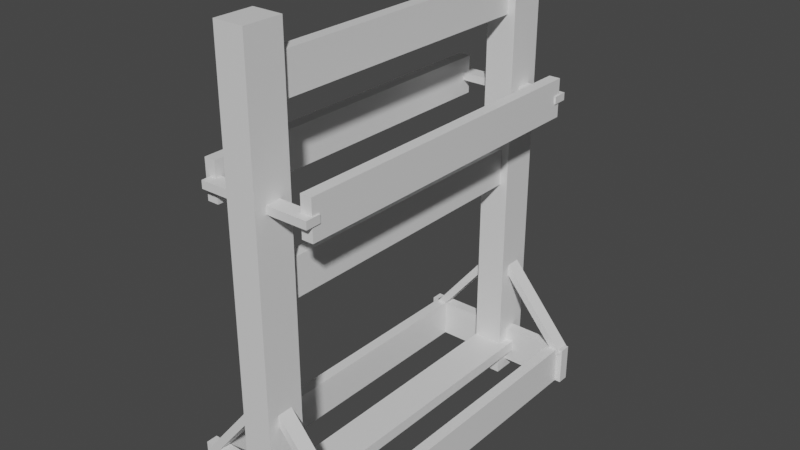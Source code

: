 # Source: WRack.blend  (saved by Blender 3.3.6; exported with 4.5.12 LTS)
import bpy
from mathutils import Matrix  # noqa: F401  (used for matrix-valued properties, if any)

bpy.ops.wm.read_factory_settings(use_empty=True)
scene = bpy.context.scene
scene.name = 'Scene'

# ---- collections
col_collection = bpy.data.collections.new('Collection'); scene.collection.children.link(col_collection)

# ---- materials (node trees are filled in below, after node groups)
mat_material = bpy.data.materials.new('Material')
mat_material.alpha_threshold = 0.0
mat_material.use_transparent_shadow = False
mat_material.line_color = (0.0, 0.0, 0.0, 1.0)

# ---- node groups
ng_auto_smooth = bpy.data.node_groups.new('Auto Smooth', 'GeometryNodeTree')
_s = ng_auto_smooth.interface.new_socket(name='Geometry', in_out='OUTPUT', socket_type='NodeSocketGeometry')
_s = ng_auto_smooth.interface.new_socket(name='Geometry', in_out='INPUT', socket_type='NodeSocketGeometry')
_s = ng_auto_smooth.interface.new_socket(name='Angle', in_out='INPUT', socket_type='NodeSocketFloat')
_s.subtype = 'ANGLE'
_s.min_value = 0.0
_s.max_value = 3.142
ng_auto_smooth.is_modifier = True
_N = ng_auto_smooth.nodes; _L = ng_auto_smooth.links
n0 = _N.new('NodeGroupOutput'); n0.name = 'Group Output'; n0.location = (480, -100)
n1 = _N.new('NodeGroupInput'); n1.name = 'Group Input'; n1.location = (-420, -300)
n2 = _N.new('NodeGroupInput'); n2.name = 'Group Input.001'; n2.location = (-60, -100)
n3 = _N.new('GeometryNodeSetShadeSmooth'); n3.name = 'Set Shade Smooth'; n3.location = (120, -100)
n3.domain = 'EDGE'
n4 = _N.new('GeometryNodeSetShadeSmooth'); n4.name = 'Set Shade Smooth.001'; n4.location = (300, -100)
n5 = _N.new('GeometryNodeInputMeshEdgeAngle'); n5.name = 'Edge Angle'; n5.location = (-420, -220)
n6 = _N.new('GeometryNodeInputEdgeSmooth'); n6.name = 'Is Edge Smooth'; n6.location = (-60, -160)
n7 = _N.new('GeometryNodeInputShadeSmooth'); n7.name = 'Is Face Smooth'; n7.location = (-240, -340)
n8 = _N.new('FunctionNodeBooleanMath'); n8.name = 'Boolean Math'; n8.location = (-60, -220)
n9 = _N.new('FunctionNodeCompare'); n9.name = 'Compare'; n9.location = (-240, -180)
n9.operation = 'LESS_EQUAL'
_L.new(n5.outputs[0], n9.inputs[0])
_L.new(n4.outputs[0], n0.inputs[0])
_L.new(n1.outputs[1], n9.inputs[1])
_L.new(n9.outputs[0], n8.inputs[0])
_L.new(n7.outputs[0], n8.inputs[1])
_L.new(n2.outputs[0], n3.inputs[0])
_L.new(n6.outputs[0], n3.inputs[1])
_L.new(n3.outputs[0], n4.inputs[0])
_L.new(n8.outputs[0], n3.inputs[2])
n0.is_active_output = True

# ---- material node trees
mat_material.use_nodes = True; mat_material.node_tree.nodes.clear()
_N = mat_material.node_tree.nodes; _L = mat_material.node_tree.links
n0 = _N.new('ShaderNodeOutputMaterial'); n0.name = 'Material Output'; n0.location = (300, 300)
n1 = _N.new('ShaderNodeBsdfPrincipled'); n1.name = 'Principled BSDF'; n1.location = (10, 300)
n1.distribution = 'GGX'
n1.subsurface_method = 'RANDOM_WALK_SKIN'
n1.inputs[2].default_value = 0.4
n1.inputs[3].default_value = 1.45
n1.inputs[27].default_value = (0.0, 0.0, 0.0, 1.0)
n1.inputs[28].default_value = 1.0
_L.new(n1.outputs[0], n0.inputs[0])
n0.is_active_output = True

# ---- world
world_world = bpy.data.worlds.new('World'); scene.world = world_world
world_world.use_nodes = True; world_world.node_tree.nodes.clear()
_N = world_world.node_tree.nodes; _L = world_world.node_tree.links
n0 = _N.new('ShaderNodeOutputWorld'); n0.name = 'World Output'; n0.location = (300, 300)
n1 = _N.new('ShaderNodeBackground'); n1.name = 'Background'; n1.location = (10, 300)
n1.inputs[0].default_value = (0.05088, 0.05088, 0.05088, 1.0)
_L.new(n1.outputs[0], n0.inputs[0])
n0.is_active_output = True
world_world.color = (0.05088, 0.05088, 0.05088)
world_world.use_sun_shadow = False
world_world.sun_shadow_jitter_overblur = 0.0

# ---- meshes
me_cube_015 = bpy.data.meshes.new('Cube.015')
me_cube_015.from_pydata([(-0.01576, -0.4587, 0.811), (-0.01576, 0.4587, 0.811), (-0.01576, -0.4587, 0.9168), (-0.01576, 0.4587, 0.9168), (0.01576, -0.4587, 0.811), (0.01576, 0.4587, 0.811), (0.01576, -0.4587, 0.9168), (0.01576, 0.4587, 0.9168), (-0.07116, -0.4587, 0.0601), (-0.07116, 0.4587, 0.0601), (-0.1769, -0.4587, 0.0601), (-0.1769, 0.4587, 0.0601), (-0.07116, -0.4587, 0.09162), (-0.07116, 0.4587, 0.09162), (-0.1769, -0.4587, 0.09162), (-0.1769, 0.4587, 0.09162), (0.04997, -0.4587, 0.02299), (0.04997, 0.4587, 0.02299), (0.04997, -0.4587, 0.1287), (0.04997, 0.4587, 0.1287), (0.08149, -0.4587, 0.02299), (0.08149, 0.4587, 0.02299), (0.08149, -0.4587, 0.1287), (0.08149, 0.4587, 0.1287), (0.09804, 0.4365, 0.02299), (-0.3646, 0.4365, 0.02299), (0.09804, 0.4365, 0.1287), (-0.3646, 0.4365, 0.1287), (0.09804, 0.468, 0.02299), (-0.3646, 0.468, 0.02299), (0.09804, 0.468, 0.1287), (-0.3646, 0.468, 0.1287), (0.09804, -0.479, 0.02299), (-0.3646, -0.479, 0.02299), (0.09804, -0.479, 0.1287), (-0.3646, -0.479, 0.1287), (0.09804, -0.4475, 0.02299), (-0.3646, -0.4475, 0.02299), (0.09804, -0.4475, 0.1287), (-0.3646, -0.4475, 0.1287), (-0.3484, -0.4587, 0.02299), (-0.3484, 0.4587, 0.02299), (-0.3484, -0.4587, 0.1287), (-0.3484, 0.4587, 0.1287), (-0.3169, -0.4587, 0.02299), (-0.3169, 0.4587, 0.02299), (-0.3169, -0.4587, 0.1287), (-0.3169, 0.4587, 0.1287), (0.07692, 0.4732, 0.1072), (-0.1225, 0.4732, 0.3434), (0.07692, 0.4313, 0.1072), (-0.1225, 0.4313, 0.3434), (0.09301, 0.4732, 0.1207), (-0.1064, 0.4732, 0.3569), (0.09301, 0.4313, 0.1207), (-0.1064, 0.4313, 0.3569), (-0.3359, 0.4313, 0.1042), (-0.1406, 0.4313, 0.3438), (-0.3359, 0.4732, 0.1042), (-0.1406, 0.4732, 0.3438), (-0.3522, 0.4313, 0.1175), (-0.157, 0.4313, 0.3571), (-0.3522, 0.4732, 0.1175), (-0.157, 0.4732, 0.3571), (-0.1767, 0.508, -0.007471), (-0.1767, 0.508, 1.261), (-0.1767, 0.4023, -0.007471), (-0.1767, 0.4023, 1.261), (-0.09352, 0.508, -0.007471), (-0.09352, 0.508, 1.261), (-0.09352, 0.4023, -0.007471), (-0.09352, 0.4023, 1.261), (-0.1767, -0.4076, -0.007471), (-0.1767, -0.4076, 1.261), (-0.1767, -0.5133, -0.007471), (-0.1767, -0.5133, 1.261), (-0.09352, -0.4076, -0.007471), (-0.09352, -0.4076, 1.261), (-0.09352, -0.5133, -0.007471), (-0.09352, -0.5133, 1.261), (0.07692, -0.4402, 0.1072), (-0.1225, -0.4402, 0.3434), (0.07692, -0.482, 0.1072), (-0.1225, -0.482, 0.3434), (0.09301, -0.4402, 0.1207), (-0.1064, -0.4402, 0.3569), (0.09301, -0.482, 0.1207), (-0.1064, -0.482, 0.3569), (-0.3359, -0.482, 0.1042), (-0.1406, -0.482, 0.3438), (-0.3359, -0.4402, 0.1042), (-0.1406, -0.4402, 0.3438), (-0.3522, -0.482, 0.1175), (-0.157, -0.482, 0.3571), (-0.3522, -0.4402, 0.1175), (-0.157, -0.4402, 0.3571), (-0.1471, -0.4587, 0.5979), (-0.1471, 0.4587, 0.5979), (-0.1471, -0.4587, 0.7036), (-0.1471, 0.4587, 0.7036), (-0.1156, -0.4587, 0.5979), (-0.1156, 0.4587, 0.5979), (-0.1156, -0.4587, 0.7036), (-0.1156, 0.4587, 0.7036), (-0.1471, -0.4587, 1.073), (-0.1471, 0.4587, 1.073), (-0.1471, -0.4587, 1.179), (-0.1471, 0.4587, 1.179), (-0.1156, -0.4587, 1.073), (-0.1156, 0.4587, 1.073), (-0.1156, -0.4587, 1.179), (-0.1156, 0.4587, 1.179), (-0.2898, -0.4424, 0.8746), (0.01926, -0.438, 0.8732), (-0.2892, -0.4843, 0.8745), (0.01985, -0.4799, 0.873), (-0.2899, -0.4423, 0.8536), (0.01916, -0.4379, 0.8521), (-0.2893, -0.4842, 0.8534), (0.01975, -0.4798, 0.8519), (-0.2898, 0.476, 0.8746), (0.01926, 0.4804, 0.8732), (-0.2892, 0.4341, 0.8745), (0.01985, 0.4385, 0.873), (-0.2899, 0.476, 0.8536), (0.01916, 0.4805, 0.8521), (-0.2893, 0.4342, 0.8534), (0.01975, 0.4386, 0.8519), (-0.3032, -0.4587, 0.811), (-0.3032, 0.4587, 0.811), (-0.3032, -0.4587, 0.9168), (-0.3032, 0.4587, 0.9168), (-0.2717, -0.4587, 0.811), (-0.2717, 0.4587, 0.811), (-0.2717, -0.4587, 0.9168), (-0.2717, 0.4587, 0.9168)], [], [(0, 4, 6, 2), (3, 2, 6, 7), (7, 6, 4, 5), (5, 1, 3, 7), (1, 0, 2, 3), (5, 4, 0, 1), (8, 12, 14, 10), (11, 10, 14, 15), (15, 14, 12, 13), (13, 9, 11, 15), (9, 8, 10, 11), (13, 12, 8, 9), (16, 20, 22, 18), (19, 18, 22, 23), (23, 22, 20, 21), (21, 17, 19, 23), (17, 16, 18, 19), (21, 20, 16, 17), (24, 28, 30, 26), (27, 26, 30, 31), (31, 30, 28, 29), (29, 25, 27, 31), (25, 24, 26, 27), (29, 28, 24, 25), (32, 36, 38, 34), (35, 34, 38, 39), (39, 38, 36, 37), (37, 33, 35, 39), (33, 32, 34, 35), (37, 36, 32, 33), (40, 44, 46, 42), (43, 42, 46, 47), (47, 46, 44, 45), (45, 41, 43, 47), (41, 40, 42, 43), (45, 44, 40, 41), (48, 52, 54, 50), (51, 50, 54, 55), (55, 54, 52, 53), (53, 49, 51, 55), (49, 48, 50, 51), (53, 52, 48, 49), (56, 60, 62, 58), (59, 58, 62, 63), (63, 62, 60, 61), (61, 57, 59, 63), (57, 56, 58, 59), (61, 60, 56, 57), (64, 68, 70, 66), (67, 66, 70, 71), (71, 70, 68, 69), (69, 65, 67, 71), (65, 64, 66, 67), (69, 68, 64, 65), (72, 76, 78, 74), (75, 74, 78, 79), (79, 78, 76, 77), (77, 73, 75, 79), (73, 72, 74, 75), (77, 76, 72, 73), (80, 84, 86, 82), (83, 82, 86, 87), (87, 86, 84, 85), (85, 81, 83, 87), (81, 80, 82, 83), (85, 84, 80, 81), (88, 92, 94, 90), (91, 90, 94, 95), (95, 94, 92, 93), (93, 89, 91, 95), (89, 88, 90, 91), (93, 92, 88, 89), (96, 100, 102, 98), (99, 98, 102, 103), (103, 102, 100, 101), (101, 97, 99, 103), (97, 96, 98, 99), (101, 100, 96, 97), (104, 108, 110, 106), (107, 106, 110, 111), (111, 110, 108, 109), (109, 105, 107, 111), (105, 104, 106, 107), (109, 108, 104, 105), (112, 116, 118, 114), (115, 114, 118, 119), (119, 118, 116, 117), (117, 113, 115, 119), (113, 112, 114, 115), (117, 116, 112, 113), (120, 124, 126, 122), (123, 122, 126, 127), (127, 126, 124, 125), (125, 121, 123, 127), (121, 120, 122, 123), (125, 124, 120, 121), (128, 132, 134, 130), (131, 130, 134, 135), (135, 134, 132, 133), (133, 129, 131, 135), (129, 128, 130, 131), (133, 132, 128, 129)])
me_cube_015.polygons.foreach_set('use_smooth', [True] * 102)
_uv = me_cube_015.uv_layers.new(name='UVMap')
_uv.uv.foreach_set('vector', [0.625, 0.5, 0.875, 0.5, 0.875, 0.75, 0.625, 0.75, 0.375, 0.75, 0.625, 0.75, 0.625, 1.0, 0.375, 1.0, 0.375, 0.0, 0.625, 0.0, 0.625, 0.25, 0.375, 0.25, 0.125, 0.5, 0.375, 0.5, 0.375, 0.75, 0.125, 0.75, 0.375, 0.5, 0.625, 0.5, 0.625, 0.75, 0.375, 0.75, 0.375, 0.25, 0.625, 0.25, 0.625, 0.5, 0.375, 0.5, 0.625, 0.5, 0.875, 0.5, 0.875, 0.75, 0.625, 0.75, 0.375, 0.75, 0.625, 0.75, 0.625, 1.0, 0.375, 1.0, 0.375, 0.0, 0.625, 0.0, 0.625, 0.25, 0.375, 0.25, 0.125, 0.5, 0.375, 0.5, 0.375, 0.75, 0.125, 0.75, 0.375, 0.5, 0.625, 0.5, 0.625, 0.75, 0.375, 0.75, 0.375, 0.25, 0.625, 0.25, 0.625, 0.5, 0.375, 0.5, 0.625, 0.5, 0.875, 0.5, 0.875, 0.75, 0.625, 0.75, 0.375, 0.75, 0.625, 0.75, 0.625, 1.0, 0.375, 1.0, 0.375, 0.0, 0.625, 0.0, 0.625, 0.25, 0.375, 0.25, 0.125, 0.5, 0.375, 0.5, 0.375, 0.75, 0.125, 0.75, 0.375, 0.5, 0.625, 0.5, 0.625, 0.75, 0.375, 0.75, 0.375, 0.25, 0.625, 0.25, 0.625, 0.5, 0.375, 0.5, 0.625, 0.5, 0.875, 0.5, 0.875, 0.75, 0.625, 0.75, 0.375, 0.75, 0.625, 0.75, 0.625, 1.0, 0.375, 1.0, 0.375, 0.0, 0.625, 0.0, 0.625, 0.25, 0.375, 0.25, 0.125, 0.5, 0.375, 0.5, 0.375, 0.75, 0.125, 0.75, 0.375, 0.5, 0.625, 0.5, 0.625, 0.75, 0.375, 0.75, 0.375, 0.25, 0.625, 0.25, 0.625, 0.5, 0.375, 0.5, 0.625, 0.5, 0.875, 0.5, 0.875, 0.75, 0.625, 0.75, 0.375, 0.75, 0.625, 0.75, 0.625, 1.0, 0.375, 1.0, 0.375, 0.0, 0.625, 0.0, 0.625, 0.25, 0.375, 0.25, 0.125, 0.5, 0.375, 0.5, 0.375, 0.75, 0.125, 0.75, 0.375, 0.5, 0.625, 0.5, 0.625, 0.75, 0.375, 0.75, 0.375, 0.25, 0.625, 0.25, 0.625, 0.5, 0.375, 0.5, 0.625, 0.5, 0.875, 0.5, 0.875, 0.75, 0.625, 0.75, 0.375, 0.75, 0.625, 0.75, 0.625, 1.0, 0.375, 1.0, 0.375, 0.0, 0.625, 0.0, 0.625, 0.25, 0.375, 0.25, 0.125, 0.5, 0.375, 0.5, 0.375, 0.75, 0.125, 0.75, 0.375, 0.5, 0.625, 0.5, 0.625, 0.75, 0.375, 0.75, 0.375, 0.25, 0.625, 0.25, 0.625, 0.5, 0.375, 0.5, 0.625, 0.5, 0.875, 0.5, 0.875, 0.75, 0.625, 0.75, 0.375, 0.75, 0.625, 0.75, 0.625, 1.0, 0.375, 1.0, 0.375, 0.0, 0.625, 0.0, 0.625, 0.25, 0.375, 0.25, 0.125, 0.5, 0.375, 0.5, 0.375, 0.75, 0.125, 0.75, 0.375, 0.5, 0.625, 0.5, 0.625, 0.75, 0.375, 0.75, 0.375, 0.25, 0.625, 0.25, 0.625, 0.5, 0.375, 0.5, 0.625, 0.5, 0.875, 0.5, 0.875, 0.75, 0.625, 0.75, 0.375, 0.75, 0.625, 0.75, 0.625, 1.0, 0.375, 1.0, 0.375, 0.0, 0.625, 0.0, 0.625, 0.25, 0.375, 0.25, 0.125, 0.5, 0.375, 0.5, 0.375, 0.75, 0.125, 0.75, 0.375, 0.5, 0.625, 0.5, 0.625, 0.75, 0.375, 0.75, 0.375, 0.25, 0.625, 0.25, 0.625, 0.5, 0.375, 0.5, 0.625, 0.5, 0.875, 0.5, 0.875, 0.75, 0.625, 0.75, 0.375, 0.75, 0.625, 0.75, 0.625, 1.0, 0.375, 1.0, 0.375, 0.0, 0.625, 0.0, 0.625, 0.25, 0.375, 0.25, 0.125, 0.5, 0.375, 0.5, 0.375, 0.75, 0.125, 0.75, 0.375, 0.5, 0.625, 0.5, 0.625, 0.75, 0.375, 0.75, 0.375, 0.25, 0.625, 0.25, 0.625, 0.5, 0.375, 0.5, 0.625, 0.5, 0.875, 0.5, 0.875, 0.75, 0.625, 0.75, 0.375, 0.75, 0.625, 0.75, 0.625, 1.0, 0.375, 1.0, 0.375, 0.0, 0.625, 0.0, 0.625, 0.25, 0.375, 0.25, 0.125, 0.5, 0.375, 0.5, 0.375, 0.75, 0.125, 0.75, 0.375, 0.5, 0.625, 0.5, 0.625, 0.75, 0.375, 0.75, 0.375, 0.25, 0.625, 0.25, 0.625, 0.5, 0.375, 0.5, 0.625, 0.5, 0.875, 0.5, 0.875, 0.75, 0.625, 0.75, 0.375, 0.75, 0.625, 0.75, 0.625, 1.0, 0.375, 1.0, 0.375, 0.0, 0.625, 0.0, 0.625, 0.25, 0.375, 0.25, 0.125, 0.5, 0.375, 0.5, 0.375, 0.75, 0.125, 0.75, 0.375, 0.5, 0.625, 0.5, 0.625, 0.75, 0.375, 0.75, 0.375, 0.25, 0.625, 0.25, 0.625, 0.5, 0.375, 0.5, 0.625, 0.5, 0.875, 0.5, 0.875, 0.75, 0.625, 0.75, 0.375, 0.75, 0.625, 0.75, 0.625, 1.0, 0.375, 1.0, 0.375, 0.0, 0.625, 0.0, 0.625, 0.25, 0.375, 0.25, 0.125, 0.5, 0.375, 0.5, 0.375, 0.75, 0.125, 0.75, 0.375, 0.5, 0.625, 0.5, 0.625, 0.75, 0.375, 0.75, 0.375, 0.25, 0.625, 0.25, 0.625, 0.5, 0.375, 0.5, 0.625, 0.5, 0.875, 0.5, 0.875, 0.75, 0.625, 0.75, 0.375, 0.75, 0.625, 0.75, 0.625, 1.0, 0.375, 1.0, 0.375, 0.0, 0.625, 0.0, 0.625, 0.25, 0.375, 0.25, 0.125, 0.5, 0.375, 0.5, 0.375, 0.75, 0.125, 0.75, 0.375, 0.5, 0.625, 0.5, 0.625, 0.75, 0.375, 0.75, 0.375, 0.25, 0.625, 0.25, 0.625, 0.5, 0.375, 0.5, 0.625, 0.5, 0.875, 0.5, 0.875, 0.75, 0.625, 0.75, 0.375, 0.75, 0.625, 0.75, 0.625, 1.0, 0.375, 1.0, 0.375, 0.0, 0.625, 0.0, 0.625, 0.25, 0.375, 0.25, 0.125, 0.5, 0.375, 0.5, 0.375, 0.75, 0.125, 0.75, 0.375, 0.5, 0.625, 0.5, 0.625, 0.75, 0.375, 0.75, 0.375, 0.25, 0.625, 0.25, 0.625, 0.5, 0.375, 0.5, 0.625, 0.5, 0.875, 0.5, 0.875, 0.75, 0.625, 0.75, 0.375, 0.75, 0.625, 0.75, 0.625, 1.0, 0.375, 1.0, 0.375, 0.0, 0.625, 0.0, 0.625, 0.25, 0.375, 0.25, 0.125, 0.5, 0.375, 0.5, 0.375, 0.75, 0.125, 0.75, 0.375, 0.5, 0.625, 0.5, 0.625, 0.75, 0.375, 0.75, 0.375, 0.25, 0.625, 0.25, 0.625, 0.5, 0.375, 0.5, 0.625, 0.5, 0.875, 0.5, 0.875, 0.75, 0.625, 0.75, 0.375, 0.75, 0.625, 0.75, 0.625, 1.0, 0.375, 1.0, 0.375, 0.0, 0.625, 0.0, 0.625, 0.25, 0.375, 0.25, 0.125, 0.5, 0.375, 0.5, 0.375, 0.75, 0.125, 0.75, 0.375, 0.5, 0.625, 0.5, 0.625, 0.75, 0.375, 0.75, 0.375, 0.25, 0.625, 0.25, 0.625, 0.5, 0.375, 0.5, 0.625, 0.5, 0.875, 0.5, 0.875, 0.75, 0.625, 0.75, 0.375, 0.75, 0.625, 0.75, 0.625, 1.0, 0.375, 1.0, 0.375, 0.0, 0.625, 0.0, 0.625, 0.25, 0.375, 0.25, 0.125, 0.5, 0.375, 0.5, 0.375, 0.75, 0.125, 0.75, 0.375, 0.5, 0.625, 0.5, 0.625, 0.75, 0.375, 0.75, 0.375, 0.25, 0.625, 0.25, 0.625, 0.5, 0.375, 0.5])
me_cube_015.materials.append(mat_material)
me_cube_015.use_remesh_preserve_volume = False
me_cube_015.use_remesh_preserve_attributes = False
me_cube_015.use_mirror_vertex_groups = False
me_cube_015.update()

# ---- objects
ob_cube_015 = bpy.data.objects.new('Cube.015', me_cube_015)

# ---- transforms, parenting, visibility, modifiers, constraints
ob_cube_015.location = (0.0, 0.0, 0.0)
ob_cube_015.lock_rotations_4d = False
ob_cube_015.empty_display_type = 'ARROWS'
ob_cube_015.lineart.crease_threshold = 0.0
_m = ob_cube_015.modifiers.new('Auto Smooth', 'NODES')
_m.node_group = ng_auto_smooth
_gi = [s.identifier for s in ng_auto_smooth.interface.items_tree if s.item_type == 'SOCKET' and s.in_out == 'INPUT']
_m[_gi[1]] = 0.5236  # Angle

# ---- collection membership
col_collection.objects.link(ob_cube_015)

# ---- scene / render settings (as saved in the file)
scene.frame_start = 1; scene.frame_end = 250; scene.frame_set(1)
scene.render.engine = 'BLENDER_EEVEE_NEXT'
scene.cycles.sampling_pattern = 'TABULATED_SOBOL'
scene.cycles.use_light_tree = False
scene.view_settings.view_transform = 'Filmic'
bpy.context.view_layer.update()

# ---- added for rendering (the .blend has no active camera and no usable light): camera, sun
cam_auto = bpy.data.cameras.new('AutoCamera')
cam_auto.lens = 50.0
cam_auto.sensor_width = 36.0
cam_auto.clip_end = 1000.0
ob_auto_camera = bpy.data.objects.new('AutoCamera', cam_auto)
scene.collection.objects.link(ob_auto_camera)
ob_auto_camera.location = (1.43329, -1.88254, 1.88017)
ob_auto_camera.rotation_euler = (1.09748, -7.21219e-08, 0.694738)
scene.camera = ob_auto_camera
light_auto_sun = bpy.data.lights.new('AutoSun', 'SUN')
light_auto_sun.energy = 3.0
light_auto_sun.angle = 0.0523599
ob_auto_sun = bpy.data.objects.new('AutoSun', light_auto_sun)
scene.collection.objects.link(ob_auto_sun)
ob_auto_sun.rotation_euler = (0.872665, 0.174533, 0.523599)
bpy.context.view_layer.update()
